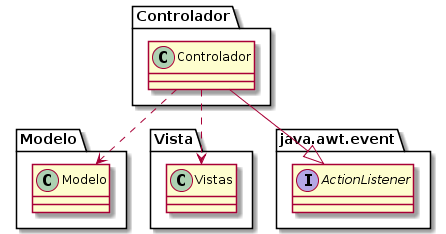

The diagram above was rendered by PlantUML. Its source (embedded in the PNG):
@startuml
class Controlador.Controlador
class Modelo.Modelo
class Vista.Vistas

interface java.awt.event.ActionListener
Controlador.Controlador ..> Modelo.Modelo
Controlador.Controlador ..> Vista.Vistas
Controlador.Controlador --|> java.awt.event.ActionListener
@enduml